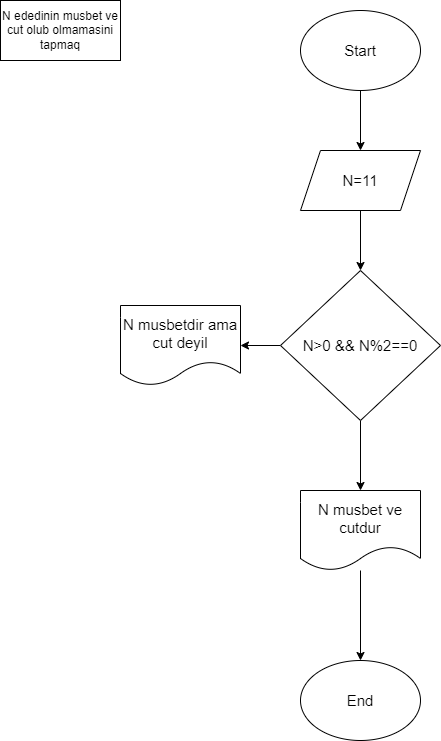

The diagram above was exported from draw.io. Its source (the exported page's mxGraphModel, read from the mxfile embedded in the PNG):
<mxGraphModel dx="880" dy="484" grid="1" gridSize="10" guides="1" tooltips="1" connect="1" arrows="1" fold="1" page="1" pageScale="1" pageWidth="850" pageHeight="1100" math="0" shadow="0">
  <root>
    <mxCell id="0" />
    <mxCell id="1" parent="0" />
    <mxCell id="KbEqydsWKJ8CpE6TMXyE-41" style="edgeStyle=orthogonalEdgeStyle;rounded=0;orthogonalLoop=1;jettySize=auto;html=1;exitX=0.5;exitY=1;exitDx=0;exitDy=0;fontSize=15;" edge="1" parent="1" target="KbEqydsWKJ8CpE6TMXyE-43">
      <mxGeometry relative="1" as="geometry">
        <mxPoint x="450" y="240" as="targetPoint" />
        <mxPoint x="450" y="160" as="sourcePoint" />
      </mxGeometry>
    </mxCell>
    <mxCell id="KbEqydsWKJ8CpE6TMXyE-42" style="edgeStyle=orthogonalEdgeStyle;rounded=0;orthogonalLoop=1;jettySize=auto;html=1;exitX=0.5;exitY=1;exitDx=0;exitDy=0;fontSize=15;" edge="1" parent="1" source="KbEqydsWKJ8CpE6TMXyE-43">
      <mxGeometry relative="1" as="geometry">
        <mxPoint x="450" y="350" as="targetPoint" />
      </mxGeometry>
    </mxCell>
    <mxCell id="KbEqydsWKJ8CpE6TMXyE-43" value="N=11" style="shape=parallelogram;perimeter=parallelogramPerimeter;whiteSpace=wrap;html=1;fixedSize=1;fontSize=15;" vertex="1" parent="1">
      <mxGeometry x="390" y="230" width="120" height="60" as="geometry" />
    </mxCell>
    <mxCell id="KbEqydsWKJ8CpE6TMXyE-44" style="edgeStyle=orthogonalEdgeStyle;rounded=0;orthogonalLoop=1;jettySize=auto;html=1;exitX=0.5;exitY=1;exitDx=0;exitDy=0;fontSize=15;" edge="1" parent="1" source="KbEqydsWKJ8CpE6TMXyE-46" target="KbEqydsWKJ8CpE6TMXyE-49">
      <mxGeometry relative="1" as="geometry" />
    </mxCell>
    <mxCell id="KbEqydsWKJ8CpE6TMXyE-45" style="edgeStyle=orthogonalEdgeStyle;rounded=0;orthogonalLoop=1;jettySize=auto;html=1;exitX=0;exitY=0.5;exitDx=0;exitDy=0;fontSize=15;" edge="1" parent="1" source="KbEqydsWKJ8CpE6TMXyE-46" target="KbEqydsWKJ8CpE6TMXyE-51">
      <mxGeometry relative="1" as="geometry" />
    </mxCell>
    <mxCell id="KbEqydsWKJ8CpE6TMXyE-46" value="N&amp;gt;0 &amp;amp;&amp;amp; N%2==0" style="rhombus;whiteSpace=wrap;html=1;fontSize=15;align=center;" vertex="1" parent="1">
      <mxGeometry x="370" y="350" width="160" height="150" as="geometry" />
    </mxCell>
    <mxCell id="KbEqydsWKJ8CpE6TMXyE-47" value="End" style="ellipse;whiteSpace=wrap;html=1;fontSize=15;" vertex="1" parent="1">
      <mxGeometry x="390" y="740" width="120" height="80" as="geometry" />
    </mxCell>
    <mxCell id="KbEqydsWKJ8CpE6TMXyE-48" style="edgeStyle=orthogonalEdgeStyle;rounded=0;orthogonalLoop=1;jettySize=auto;html=1;entryX=0.5;entryY=0;entryDx=0;entryDy=0;fontSize=15;" edge="1" parent="1" source="KbEqydsWKJ8CpE6TMXyE-49" target="KbEqydsWKJ8CpE6TMXyE-47">
      <mxGeometry relative="1" as="geometry" />
    </mxCell>
    <mxCell id="KbEqydsWKJ8CpE6TMXyE-49" value="N musbet ve cutdur" style="shape=document;whiteSpace=wrap;html=1;boundedLbl=1;fontSize=15;" vertex="1" parent="1">
      <mxGeometry x="390" y="570" width="120" height="80" as="geometry" />
    </mxCell>
    <mxCell id="KbEqydsWKJ8CpE6TMXyE-50" value="Start" style="ellipse;whiteSpace=wrap;html=1;fontSize=15;" vertex="1" parent="1">
      <mxGeometry x="390" y="90" width="120" height="80" as="geometry" />
    </mxCell>
    <mxCell id="KbEqydsWKJ8CpE6TMXyE-51" value="N musbetdir ama cut deyil" style="shape=document;whiteSpace=wrap;html=1;boundedLbl=1;fontSize=15;" vertex="1" parent="1">
      <mxGeometry x="210" y="385" width="120" height="80" as="geometry" />
    </mxCell>
    <mxCell id="KbEqydsWKJ8CpE6TMXyE-53" value="N ededinin musbet ve cut olub olmamasini tapmaq" style="rounded=0;whiteSpace=wrap;html=1;" vertex="1" parent="1">
      <mxGeometry x="90" y="80" width="120" height="60" as="geometry" />
    </mxCell>
  </root>
</mxGraphModel>